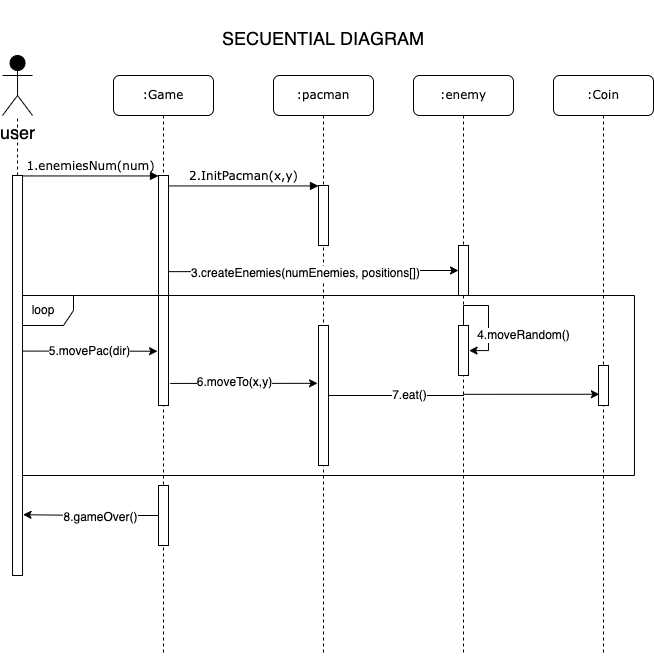

The diagram above was exported from draw.io. Its source (the exported page's mxGraphModel, read from the mxfile embedded in the PNG):
<mxGraphModel dx="1078" dy="535" grid="1" gridSize="10" guides="1" tooltips="1" connect="1" arrows="1" fold="1" page="1" pageScale="1" pageWidth="1100" pageHeight="850" background="none" math="0" shadow="0">
  <root>
    <mxCell id="0" />
    <mxCell id="1" parent="0" />
    <mxCell id="2" value=":Game" style="shape=umlLifeline;perimeter=lifelinePerimeter;whiteSpace=wrap;html=1;container=1;collapsible=0;recursiveResize=0;outlineConnect=0;rounded=1;shadow=0;comic=0;labelBackgroundColor=none;strokeWidth=1;fontFamily=Verdana;fontSize=12;align=center;" vertex="1" parent="1">
      <mxGeometry x="240" y="80" width="100" height="580" as="geometry" />
    </mxCell>
    <mxCell id="3" value="" style="html=1;points=[];perimeter=orthogonalPerimeter;rounded=0;shadow=0;comic=0;labelBackgroundColor=none;strokeWidth=1;fontFamily=Verdana;fontSize=12;align=center;" vertex="1" parent="2">
      <mxGeometry x="45" y="100" width="10" height="230" as="geometry" />
    </mxCell>
    <mxCell id="4" value="" style="html=1;points=[];perimeter=orthogonalPerimeter;rounded=0;shadow=0;comic=0;labelBackgroundColor=none;strokeWidth=1;fontFamily=Verdana;fontSize=12;align=center;" vertex="1" parent="2">
      <mxGeometry x="45" y="410" width="10" height="60" as="geometry" />
    </mxCell>
    <mxCell id="5" value=":pacman" style="shape=umlLifeline;perimeter=lifelinePerimeter;whiteSpace=wrap;html=1;container=1;collapsible=0;recursiveResize=0;outlineConnect=0;rounded=1;shadow=0;comic=0;labelBackgroundColor=none;strokeWidth=1;fontFamily=Verdana;fontSize=12;align=center;" vertex="1" parent="1">
      <mxGeometry x="400" y="80" width="100" height="580" as="geometry" />
    </mxCell>
    <mxCell id="6" value="" style="html=1;points=[];perimeter=orthogonalPerimeter;rounded=0;shadow=0;comic=0;labelBackgroundColor=none;strokeWidth=1;fontFamily=Verdana;fontSize=12;align=center;" vertex="1" parent="5">
      <mxGeometry x="45" y="110" width="10" height="60" as="geometry" />
    </mxCell>
    <mxCell id="7" value="" style="html=1;points=[];perimeter=orthogonalPerimeter;rounded=0;shadow=0;comic=0;labelBackgroundColor=none;strokeWidth=1;fontFamily=Verdana;fontSize=12;align=center;" vertex="1" parent="5">
      <mxGeometry x="45" y="250" width="10" height="140" as="geometry" />
    </mxCell>
    <mxCell id="8" value=":enemy" style="shape=umlLifeline;perimeter=lifelinePerimeter;whiteSpace=wrap;html=1;container=1;collapsible=0;recursiveResize=0;outlineConnect=0;rounded=1;shadow=0;comic=0;labelBackgroundColor=none;strokeWidth=1;fontFamily=Verdana;fontSize=12;align=center;" vertex="1" parent="1">
      <mxGeometry x="540" y="80" width="100" height="580" as="geometry" />
    </mxCell>
    <mxCell id="9" value="" style="html=1;points=[];perimeter=orthogonalPerimeter;rounded=0;shadow=0;comic=0;labelBackgroundColor=none;strokeWidth=1;fontFamily=Verdana;fontSize=12;align=center;" vertex="1" parent="8">
      <mxGeometry x="45" y="170" width="10" height="50" as="geometry" />
    </mxCell>
    <mxCell id="10" value="" style="html=1;points=[];perimeter=orthogonalPerimeter;rounded=0;shadow=0;comic=0;labelBackgroundColor=none;strokeWidth=1;fontFamily=Verdana;fontSize=12;align=center;" vertex="1" parent="8">
      <mxGeometry x="45" y="250" width="10" height="50" as="geometry" />
    </mxCell>
    <mxCell id="11" style="edgeStyle=orthogonalEdgeStyle;rounded=0;orthogonalLoop=1;jettySize=auto;html=1;entryX=1.055;entryY=0.502;entryDx=0;entryDy=0;entryPerimeter=0;fontSize=12;" edge="1" parent="8" source="10" target="10">
      <mxGeometry relative="1" as="geometry" />
    </mxCell>
    <mxCell id="12" value="4.moveRandom()" style="edgeLabel;html=1;align=center;verticalAlign=middle;resizable=0;points=[];fontSize=12;" vertex="1" connectable="0" parent="11">
      <mxGeometry x="0.3679" y="-1" relative="1" as="geometry">
        <mxPoint x="36" as="offset" />
      </mxGeometry>
    </mxCell>
    <mxCell id="13" value=":Coin" style="shape=umlLifeline;perimeter=lifelinePerimeter;whiteSpace=wrap;html=1;container=1;collapsible=0;recursiveResize=0;outlineConnect=0;rounded=1;shadow=0;comic=0;labelBackgroundColor=none;strokeWidth=1;fontFamily=Verdana;fontSize=12;align=center;" vertex="1" parent="1">
      <mxGeometry x="680" y="80" width="100" height="580" as="geometry" />
    </mxCell>
    <mxCell id="14" value="" style="html=1;points=[];perimeter=orthogonalPerimeter;rounded=0;shadow=0;comic=0;labelBackgroundColor=none;strokeWidth=1;fontFamily=Verdana;fontSize=12;align=center;" vertex="1" parent="13">
      <mxGeometry x="45" y="290" width="10" height="40" as="geometry" />
    </mxCell>
    <mxCell id="15" value="loop" style="shape=umlFrame;whiteSpace=wrap;html=1;fontSize=12;fillColor=#FFFFFF;" vertex="1" parent="13">
      <mxGeometry x="-540" y="220" width="620.97" height="180" as="geometry" />
    </mxCell>
    <mxCell id="16" value="1.enemiesNum(num)" style="html=1;verticalAlign=bottom;endArrow=block;entryX=0;entryY=0;labelBackgroundColor=none;fontFamily=Verdana;fontSize=12;edgeStyle=elbowEdgeStyle;elbow=vertical;" edge="1" source="20" target="3" parent="1">
      <mxGeometry relative="1" as="geometry">
        <mxPoint x="150" y="180" as="sourcePoint" />
      </mxGeometry>
    </mxCell>
    <mxCell id="17" value="2.InitPacman(x,y)" style="html=1;verticalAlign=bottom;endArrow=block;entryX=0;entryY=0;labelBackgroundColor=none;fontFamily=Verdana;fontSize=12;edgeStyle=elbowEdgeStyle;elbow=vertical;" edge="1" source="3" target="6" parent="1">
      <mxGeometry relative="1" as="geometry">
        <mxPoint x="370" y="200" as="sourcePoint" />
      </mxGeometry>
    </mxCell>
    <mxCell id="18" value="user" style="shape=umlActor;verticalLabelPosition=bottom;verticalAlign=top;html=1;outlineConnect=0;fontSize=18;fillColor=#000000;" vertex="1" parent="1">
      <mxGeometry x="129.03" y="60" width="30" height="60" as="geometry" />
    </mxCell>
    <mxCell id="19" value="5.movePac(dir)" style="edgeStyle=orthogonalEdgeStyle;rounded=0;orthogonalLoop=1;jettySize=auto;html=1;entryX=-0.097;entryY=0.764;entryDx=0;entryDy=0;entryPerimeter=0;fontSize=12;exitX=0.974;exitY=0.439;exitDx=0;exitDy=0;exitPerimeter=0;" edge="1" source="20" target="3" parent="1">
      <mxGeometry relative="1" as="geometry">
        <mxPoint x="150" y="356" as="sourcePoint" />
      </mxGeometry>
    </mxCell>
    <mxCell id="20" value="" style="html=1;points=[];perimeter=orthogonalPerimeter;fontSize=18;fillColor=#FFFFFF;" vertex="1" parent="1">
      <mxGeometry x="139.03" y="180" width="10" height="400" as="geometry" />
    </mxCell>
    <mxCell id="21" value="" style="endArrow=none;dashed=1;html=1;rounded=0;fontSize=18;" edge="1" source="20" target="18" parent="1">
      <mxGeometry width="50" height="50" relative="1" as="geometry">
        <mxPoint x="74.02999999999997" y="210" as="sourcePoint" />
        <mxPoint x="140" y="150" as="targetPoint" />
      </mxGeometry>
    </mxCell>
    <mxCell id="22" style="edgeStyle=orthogonalEdgeStyle;rounded=0;orthogonalLoop=1;jettySize=auto;html=1;fontSize=18;exitX=0.992;exitY=0.418;exitDx=0;exitDy=0;exitPerimeter=0;" edge="1" source="3" target="9" parent="1">
      <mxGeometry relative="1" as="geometry">
        <mxPoint x="300" y="274" as="sourcePoint" />
      </mxGeometry>
    </mxCell>
    <mxCell id="23" value="3.createEnemies(numEnemies, positions[])" style="edgeLabel;html=1;align=center;verticalAlign=middle;resizable=0;points=[];fontSize=12;" vertex="1" connectable="0" parent="22">
      <mxGeometry x="-0.0625" y="-1" relative="1" as="geometry">
        <mxPoint as="offset" />
      </mxGeometry>
    </mxCell>
    <mxCell id="24" style="edgeStyle=orthogonalEdgeStyle;rounded=0;orthogonalLoop=1;jettySize=auto;html=1;entryX=0.085;entryY=0.719;entryDx=0;entryDy=0;entryPerimeter=0;fontSize=12;" edge="1" source="7" target="14" parent="1">
      <mxGeometry relative="1" as="geometry" />
    </mxCell>
    <mxCell id="25" value="7.eat()" style="edgeLabel;html=1;align=center;verticalAlign=middle;resizable=0;points=[];fontSize=12;" vertex="1" connectable="0" parent="24">
      <mxGeometry x="-0.4031" relative="1" as="geometry">
        <mxPoint as="offset" />
      </mxGeometry>
    </mxCell>
    <mxCell id="26" style="edgeStyle=orthogonalEdgeStyle;rounded=0;orthogonalLoop=1;jettySize=auto;html=1;entryX=-0.097;entryY=0.413;entryDx=0;entryDy=0;entryPerimeter=0;fontSize=12;exitX=1.176;exitY=0.904;exitDx=0;exitDy=0;exitPerimeter=0;" edge="1" source="3" target="7" parent="1">
      <mxGeometry relative="1" as="geometry" />
    </mxCell>
    <mxCell id="27" value="6.moveTo(x,y)" style="edgeLabel;html=1;align=center;verticalAlign=middle;resizable=0;points=[];fontSize=12;" vertex="1" connectable="0" parent="26">
      <mxGeometry x="-0.1381" y="1" relative="1" as="geometry">
        <mxPoint as="offset" />
      </mxGeometry>
    </mxCell>
    <mxCell id="28" style="edgeStyle=orthogonalEdgeStyle;rounded=0;orthogonalLoop=1;jettySize=auto;html=1;entryX=1.051;entryY=0.848;entryDx=0;entryDy=0;entryPerimeter=0;fontSize=12;" edge="1" source="4" target="20" parent="1">
      <mxGeometry relative="1" as="geometry" />
    </mxCell>
    <mxCell id="29" value="8.gameOver()" style="edgeLabel;html=1;align=center;verticalAlign=middle;resizable=0;points=[];fontSize=12;" vertex="1" connectable="0" parent="28">
      <mxGeometry x="-0.1406" y="2" relative="1" as="geometry">
        <mxPoint as="offset" />
      </mxGeometry>
    </mxCell>
    <mxCell id="30" value="&lt;font style=&quot;font-size: 18px;&quot;&gt;SECUENTIAL DIAGRAM&lt;/font&gt;" style="text;html=1;strokeColor=none;fillColor=none;align=center;verticalAlign=middle;whiteSpace=wrap;rounded=0;fontSize=14;" vertex="1" parent="1">
      <mxGeometry x="310" y="5" width="280" height="75" as="geometry" />
    </mxCell>
  </root>
</mxGraphModel>